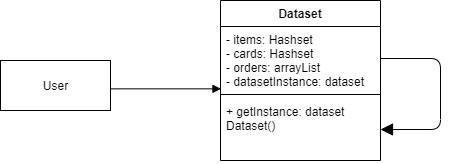

The diagram above was exported from draw.io. Its source (the exported page's mxGraphModel, read from the mxfile embedded in the PNG):
<mxGraphModel dx="1038" dy="547" grid="1" gridSize="10" guides="1" tooltips="1" connect="1" arrows="1" fold="1" page="1" pageScale="1" pageWidth="850" pageHeight="1100" math="0" shadow="0">
  <root>
    <mxCell id="0" />
    <mxCell id="1" parent="0" />
    <mxCell id="m7oLGIJV0yca3NgZjQHh-13" value="" style="edgeStyle=none;curved=1;rounded=0;orthogonalLoop=1;jettySize=auto;html=1;endArrow=block;sourcePerimeterSpacing=8;targetPerimeterSpacing=8;entryX=0.003;entryY=0.974;entryDx=0;entryDy=0;entryPerimeter=0;exitX=1;exitY=0.567;exitDx=0;exitDy=0;exitPerimeter=0;endFill=1;" edge="1" parent="1" source="m7oLGIJV0yca3NgZjQHh-1" target="m7oLGIJV0yca3NgZjQHh-7">
      <mxGeometry relative="1" as="geometry" />
    </mxCell>
    <mxCell id="m7oLGIJV0yca3NgZjQHh-1" value="User" style="html=1;hachureGap=4;pointerEvents=0;" vertex="1" parent="1">
      <mxGeometry x="180" y="630" width="110" height="50" as="geometry" />
    </mxCell>
    <mxCell id="m7oLGIJV0yca3NgZjQHh-6" value="Dataset" style="swimlane;fontStyle=1;align=center;verticalAlign=top;childLayout=stackLayout;horizontal=1;startSize=26;horizontalStack=0;resizeParent=1;resizeParentMax=0;resizeLast=0;collapsible=1;marginBottom=0;hachureGap=4;pointerEvents=0;" vertex="1" parent="1">
      <mxGeometry x="400" y="570" width="160" height="160" as="geometry" />
    </mxCell>
    <mxCell id="m7oLGIJV0yca3NgZjQHh-7" value="- items: Hashset&#10;- cards: Hashset&#10;- orders: arrayList&#10;- datasetInstance: dataset" style="text;strokeColor=none;fillColor=none;align=left;verticalAlign=top;spacingLeft=4;spacingRight=4;overflow=hidden;rotatable=0;points=[[0,0.5],[1,0.5]];portConstraint=eastwest;" vertex="1" parent="m7oLGIJV0yca3NgZjQHh-6">
      <mxGeometry y="26" width="160" height="64" as="geometry" />
    </mxCell>
    <mxCell id="m7oLGIJV0yca3NgZjQHh-8" value="" style="line;strokeWidth=1;fillColor=none;align=left;verticalAlign=middle;spacingTop=-1;spacingLeft=3;spacingRight=3;rotatable=0;labelPosition=right;points=[];portConstraint=eastwest;" vertex="1" parent="m7oLGIJV0yca3NgZjQHh-6">
      <mxGeometry y="90" width="160" height="8" as="geometry" />
    </mxCell>
    <mxCell id="m7oLGIJV0yca3NgZjQHh-9" value="+ getInstance: dataset&#10;Dataset()" style="text;strokeColor=none;fillColor=none;align=left;verticalAlign=top;spacingLeft=4;spacingRight=4;overflow=hidden;rotatable=0;points=[[0,0.5],[1,0.5]];portConstraint=eastwest;" vertex="1" parent="m7oLGIJV0yca3NgZjQHh-6">
      <mxGeometry y="98" width="160" height="62" as="geometry" />
    </mxCell>
    <mxCell id="m7oLGIJV0yca3NgZjQHh-15" value="" style="html=1;verticalAlign=bottom;endArrow=block;startSize=14;endSize=10;sourcePerimeterSpacing=8;targetPerimeterSpacing=8;exitX=1;exitY=0.5;exitDx=0;exitDy=0;entryX=1;entryY=0.5;entryDx=0;entryDy=0;" edge="1" parent="m7oLGIJV0yca3NgZjQHh-6" source="m7oLGIJV0yca3NgZjQHh-7" target="m7oLGIJV0yca3NgZjQHh-9">
      <mxGeometry width="80" relative="1" as="geometry">
        <mxPoint x="220" y="50" as="sourcePoint" />
        <mxPoint x="210" y="120" as="targetPoint" />
        <Array as="points">
          <mxPoint x="220" y="58" />
          <mxPoint x="220" y="129" />
        </Array>
      </mxGeometry>
    </mxCell>
  </root>
</mxGraphModel>